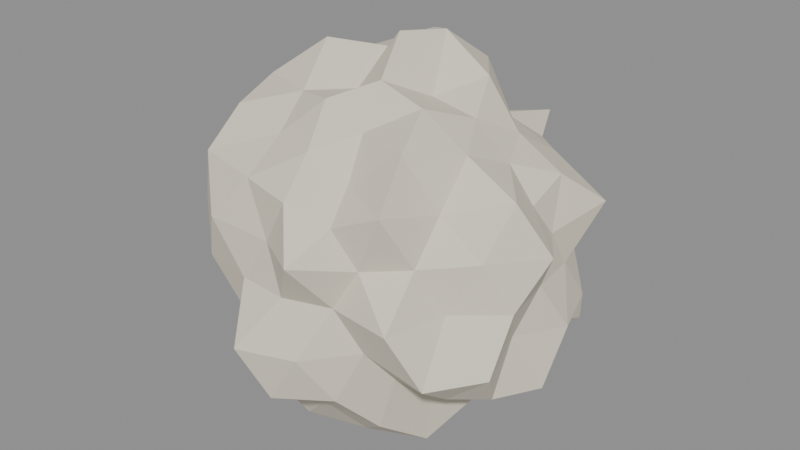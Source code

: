 # Source: PaperBall.blend  (saved by Blender 5.2.45; exported with 4.5.12 LTS)
import bpy
from mathutils import Matrix  # noqa: F401  (used for matrix-valued properties, if any)

bpy.ops.wm.read_factory_settings(use_empty=True)
scene = bpy.context.scene
scene.name = 'Scene'

# ---- collections
col_art_paperball = bpy.data.collections.new('ART_PaperBall'); scene.collection.children.link(col_art_paperball)

# ---- materials (node trees are filled in below, after node groups)
mat_paper_warmivory = bpy.data.materials.new('Paper_WarmIvory')
mat_paper_warmivory.diffuse_color = (0.76, 0.7, 0.57, 1.0)

# ---- material node trees
mat_paper_warmivory.use_nodes = True; mat_paper_warmivory.node_tree.nodes.clear()
_N = mat_paper_warmivory.node_tree.nodes; _L = mat_paper_warmivory.node_tree.links
n0 = _N.new('ShaderNodeBsdfPrincipled'); n0.name = 'Principled BSDF'; n0.location = (-200, 100)
n0.inputs[0].default_value = (0.76, 0.7, 0.57, 1.0)
n0.inputs[2].default_value = 0.95
n0.inputs[10].default_value = 0.005
n1 = _N.new('ShaderNodeOutputMaterial'); n1.name = 'Material Output'; n1.location = (200, 100)
_L.new(n0.outputs[0], n1.inputs[0])
n1.is_active_output = True

# ---- meshes
me_icosphere = bpy.data.meshes.new('Icosphere')
me_icosphere.from_pydata([(0.0, 0.0, -0.04875), (0.04232, -0.03075, -0.02615), (-0.01589, -0.04889, -0.0257), (-0.04441, 0.0, -0.0222), (-0.01341, 0.04126, -0.02169), (0.04616, 0.03354, -0.02853), (0.01516, -0.04666, 0.02453), (-0.03837, -0.02788, 0.02371), (-0.04285, 0.03113, 0.02649), (0.0176, 0.05418, 0.02849), (0.04759, 0.0, 0.0238), (0.0, 0.0, 0.06398), (-0.0124, -0.03816, -0.03502), (-0.01042, -0.03207, -0.05456), (-0.004646, -0.0143, -0.05794), (0.01018, -0.007394, -0.04848), (0.02701, -0.01962, -0.05401), (0.03036, -0.02206, -0.03275), (0.02634, -0.03375, -0.02487), (0.01523, -0.04688, -0.03047), (-0.001909, -0.05565, -0.03235), (0.03931, 0.01428, -0.02429), (0.05442, -2.335e-09, -0.03363), (0.04901, -0.01781, -0.03029), (0.01218, 0.00885, -0.05803), (0.02308, 0.01677, -0.04616), (0.03312, 0.02406, -0.03572), (-0.03975, 0.0, -0.03469), (-0.0297, 0.0, -0.04806), (-0.01313, 0.0, -0.05062), (-0.02402, -0.03556, -0.02493), (-0.03731, -0.02711, -0.02851), (-0.04072, -0.0117, -0.02461), (-0.01398, 0.04304, -0.03949), (-0.008356, 0.02572, -0.04375), (-0.004093, 0.0126, -0.05105), (-0.04589, 0.01319, -0.02774), (-0.04136, 0.03005, -0.0316), (-0.03002, 0.04445, -0.03116), (-0.001834, 0.05348, -0.03108), (0.01373, 0.04226, -0.02747), (0.03284, 0.04208, -0.03101), (0.06079, -0.009381, 0.01596), (0.05478, -0.0178, 0.0), (0.05489, -0.02824, -0.01602), (0.05066, 0.02607, -0.01478), (0.04954, 0.0161, 0.0), (0.04953, 0.007643, 0.013), (0.009534, -0.05869, 0.01543), (0.0, -0.05129, 0.0), (-0.009931, -0.06113, -0.01607), (0.04422, -0.04387, -0.01616), (0.03558, -0.04897, 0.0), (0.02201, -0.04362, 0.01268), (-0.04248, -0.02186, 0.0124), (-0.05923, -0.01924, 0.0), (-0.04946, -0.007632, -0.01299), (-0.02305, -0.0457, -0.01328), (-0.03384, -0.04658, 0.0), (-0.04082, -0.0405, 0.01492), (-0.03786, 0.03756, 0.01384), (-0.03248, 0.04471, 0.0), (-0.02515, 0.04984, -0.01449), (-0.05486, 0.008466, -0.0144), (-0.05549, 0.01803, 0.0), (-0.04678, 0.02407, 0.01365), (0.02097, 0.04157, 0.01208), (0.02928, 0.0403, 0.0), (0.03574, 0.03546, -0.01306), (-0.00889, 0.05472, -0.01439), (0.0, 0.05276, 0.0), (0.007958, 0.04899, 0.01288), (0.05204, -0.01496, 0.03146), (0.0348, -0.02528, 0.02659), (0.03017, -0.04467, 0.03132), (0.001721, -0.05017, 0.02916), (-0.01528, -0.04702, 0.03056), (-0.03445, -0.04415, 0.03253), (-0.0409, -0.01486, 0.02528), (-0.05086, 2.182e-09, 0.03143), (-0.04946, 0.01797, 0.03057), (-0.03407, 0.04366, 0.03217), (-0.0143, 0.044, 0.02859), (0.001574, 0.04589, 0.02667), (0.02554, 0.03782, 0.02651), (0.03718, 0.02701, 0.02841), (0.04768, 0.0137, 0.02882), (0.004324, -0.01331, 0.05393), (0.008223, -0.02531, 0.04306), (0.0114, -0.0351, 0.0322), (0.03921, 0.0, 0.03421), (0.02743, 0.0, 0.04438), (0.01225, 0.0, 0.04721), (-0.009764, -0.007094, 0.04652), (-0.02276, -0.01653, 0.04551), (-0.03816, -0.02772, 0.04116), (-0.01155, 0.008394, 0.05504), (-0.0252, 0.01831, 0.0504), (-0.03266, 0.02373, 0.03523), (0.004967, 0.01529, 0.06195), (0.009704, 0.02987, 0.05081), (0.01128, 0.03471, 0.03185), (0.02077, 0.01509, 0.05134), (0.03293, 0.01357, 0.03734), (0.02202, 0.02589, 0.03564), (-0.008805, 0.0271, 0.05699), (-0.003336, 0.04349, 0.04573), (-0.02079, 0.03377, 0.04158), (-0.02827, 0.0, 0.05655), (-0.03252, 0.007875, 0.03507), (-0.04178, -0.01012, 0.04507), (-0.007508, -0.02311, 0.04859), (-0.01876, -0.03048, 0.03752), (-0.002766, -0.03606, 0.03791), (0.02017, -0.01466, 0.04987), (0.02739, -0.0322, 0.04432), (0.03563, -0.01467, 0.0404), (0.05503, 0.02716, 0.01765), (0.0427, 0.03103, -9.017e-10), (0.03222, 0.03306, 0.01328), (-0.008604, 0.05921, 0.01721), (-0.0171, 0.05264, -2.458e-08), (-0.02695, 0.05125, 0.01665), (-0.05576, 0.009563, 0.01627), (-0.05334, -2.004e-08, 3.28e-08), (-0.04858, -0.008331, 0.01417), (-0.02689, -0.05114, 0.01662), (-0.01623, -0.04995, -3.948e-08), (-0.007095, -0.04882, 0.01419), (0.03465, -0.03555, 0.01428), (0.04067, -0.02955, -9.619e-08), (0.04793, -0.02366, 0.01537), (0.01932, 0.05946, 0.0), (0.02246, 0.04273, -0.01388), (0.008184, 0.05632, -0.01637), (-0.03901, 0.02834, 0.0), (-0.03641, 0.03735, -0.015), (-0.0476, 0.02349, -0.01527), (-0.04159, -0.03022, 0.0), (-0.04789, -0.02363, -0.01536), (-0.03381, -0.03469, -0.01393), (0.01509, -0.04645, 0.0), (0.007982, -0.05493, -0.01596), (0.02221, -0.04225, -0.01373), (0.05153, -1.682e-09, 0.0), (0.0485, -0.008318, -0.01415), (0.05583, 0.009576, -0.01629), (0.0196, 0.03184, -0.0392), (0.006738, 0.02074, -0.04361), (0.002694, 0.03512, -0.03693), (-0.0251, 0.0295, -0.04061), (-0.02118, 0.01539, -0.05236), (-0.03966, 0.01634, -0.04497), (-0.03902, -0.01607, -0.04425), (-0.0191, -0.01388, -0.04721), (-0.0285, -0.0335, -0.04612), (0.03611, 0.008745, -0.03895), (0.03685, -0.008925, -0.03975), (0.02215, -3.637e-08, -0.04429), (0.002975, -0.03879, -0.04078), (0.008519, -0.02622, -0.05514), (0.02157, -0.03504, -0.04313)], [], [(0, 15, 14), (1, 17, 23), (0, 14, 29), (0, 29, 35), (0, 35, 24), (1, 23, 44), (2, 20, 50), (3, 32, 56), (4, 38, 62), (5, 41, 68), (1, 44, 51), (2, 50, 57), (3, 56, 63), (4, 62, 69), (5, 68, 45), (6, 74, 89), (7, 77, 95), (8, 80, 98), (9, 83, 101), (10, 86, 90), (92, 99, 11), (91, 102, 92), (90, 103, 91), (92, 102, 99), (102, 100, 99), (91, 103, 102), (103, 104, 102), (102, 104, 100), (104, 101, 100), (90, 86, 103), (86, 85, 103), (103, 85, 104), (85, 84, 104), (104, 84, 101), (84, 9, 101), (99, 96, 11), (100, 105, 99), (101, 106, 100), (99, 105, 96), (105, 97, 96), (100, 106, 105), (106, 107, 105), (105, 107, 97), (107, 98, 97), (101, 83, 106), (83, 82, 106), (106, 82, 107), (82, 81, 107), (107, 81, 98), (81, 8, 98), (96, 93, 11), (97, 108, 96), (98, 109, 97), (96, 108, 93), (108, 94, 93), (97, 109, 108), (109, 110, 108), (108, 110, 94), (110, 95, 94), (98, 80, 109), (80, 79, 109), (109, 79, 110), (79, 78, 110), (110, 78, 95), (78, 7, 95), (93, 87, 11), (94, 111, 93), (95, 112, 94), (93, 111, 87), (111, 88, 87), (94, 112, 111), (112, 113, 111), (111, 113, 88), (113, 89, 88), (95, 77, 112), (77, 76, 112), (112, 76, 113), (76, 75, 113), (113, 75, 89), (75, 6, 89), (87, 92, 11), (88, 114, 87), (89, 115, 88), (87, 114, 92), (114, 91, 92), (88, 115, 114), (115, 116, 114), (114, 116, 91), (116, 90, 91), (89, 74, 115), (74, 73, 115), (115, 73, 116), (73, 72, 116), (116, 72, 90), (72, 10, 90), (47, 86, 10), (46, 117, 47), (45, 118, 46), (47, 117, 86), (117, 85, 86), (46, 118, 117), (118, 119, 117), (117, 119, 85), (119, 84, 85), (45, 68, 118), (68, 67, 118), (118, 67, 119), (67, 66, 119), (119, 66, 84), (66, 9, 84), (71, 83, 9), (70, 120, 71), (69, 121, 70), (71, 120, 83), (120, 82, 83), (70, 121, 120), (121, 122, 120), (120, 122, 82), (122, 81, 82), (69, 62, 121), (62, 61, 121), (121, 61, 122), (61, 60, 122), (122, 60, 81), (60, 8, 81), (65, 80, 8), (64, 123, 65), (63, 124, 64), (65, 123, 80), (123, 79, 80), (64, 124, 123), (124, 125, 123), (123, 125, 79), (125, 78, 79), (63, 56, 124), (56, 55, 124), (124, 55, 125), (55, 54, 125), (125, 54, 78), (54, 7, 78), (59, 77, 7), (58, 126, 59), (57, 127, 58), (59, 126, 77), (126, 76, 77), (58, 127, 126), (127, 128, 126), (126, 128, 76), (128, 75, 76), (57, 50, 127), (50, 49, 127), (127, 49, 128), (49, 48, 128), (128, 48, 75), (48, 6, 75), (53, 74, 6), (52, 129, 53), (51, 130, 52), (53, 129, 74), (129, 73, 74), (52, 130, 129), (130, 131, 129), (129, 131, 73), (131, 72, 73), (51, 44, 130), (44, 43, 130), (130, 43, 131), (43, 42, 131), (131, 42, 72), (42, 10, 72), (66, 71, 9), (67, 132, 66), (68, 133, 67), (66, 132, 71), (132, 70, 71), (67, 133, 132), (133, 134, 132), (132, 134, 70), (134, 69, 70), (68, 41, 133), (41, 40, 133), (133, 40, 134), (40, 39, 134), (134, 39, 69), (39, 4, 69), (60, 65, 8), (61, 135, 60), (62, 136, 61), (60, 135, 65), (135, 64, 65), (61, 136, 135), (136, 137, 135), (135, 137, 64), (137, 63, 64), (62, 38, 136), (38, 37, 136), (136, 37, 137), (37, 36, 137), (137, 36, 63), (36, 3, 63), (54, 59, 7), (55, 138, 54), (56, 139, 55), (54, 138, 59), (138, 58, 59), (55, 139, 138), (139, 140, 138), (138, 140, 58), (140, 57, 58), (56, 32, 139), (32, 31, 139), (139, 31, 140), (31, 30, 140), (140, 30, 57), (30, 2, 57), (48, 53, 6), (49, 141, 48), (50, 142, 49), (48, 141, 53), (141, 52, 53), (49, 142, 141), (142, 143, 141), (141, 143, 52), (143, 51, 52), (50, 20, 142), (20, 19, 142), (142, 19, 143), (19, 18, 143), (143, 18, 51), (18, 1, 51), (42, 47, 10), (43, 144, 42), (44, 145, 43), (42, 144, 47), (144, 46, 47), (43, 145, 144), (145, 146, 144), (144, 146, 46), (146, 45, 46), (44, 23, 145), (23, 22, 145), (145, 22, 146), (22, 21, 146), (146, 21, 45), (21, 5, 45), (26, 41, 5), (25, 147, 26), (24, 148, 25), (26, 147, 41), (147, 40, 41), (25, 148, 147), (148, 149, 147), (147, 149, 40), (149, 39, 40), (24, 35, 148), (35, 34, 148), (148, 34, 149), (34, 33, 149), (149, 33, 39), (33, 4, 39), (33, 38, 4), (34, 150, 33), (35, 151, 34), (33, 150, 38), (150, 37, 38), (34, 151, 150), (151, 152, 150), (150, 152, 37), (152, 36, 37), (35, 29, 151), (29, 28, 151), (151, 28, 152), (28, 27, 152), (152, 27, 36), (27, 3, 36), (27, 32, 3), (28, 153, 27), (29, 154, 28), (27, 153, 32), (153, 31, 32), (28, 154, 153), (154, 155, 153), (153, 155, 31), (155, 30, 31), (29, 14, 154), (14, 13, 154), (154, 13, 155), (13, 12, 155), (155, 12, 30), (12, 2, 30), (21, 26, 5), (22, 156, 21), (23, 157, 22), (21, 156, 26), (156, 25, 26), (22, 157, 156), (157, 158, 156), (156, 158, 25), (158, 24, 25), (23, 17, 157), (17, 16, 157), (157, 16, 158), (16, 15, 158), (158, 15, 24), (15, 0, 24), (12, 20, 2), (13, 159, 12), (14, 160, 13), (12, 159, 20), (159, 19, 20), (13, 160, 159), (160, 161, 159), (159, 161, 19), (161, 18, 19), (14, 15, 160), (15, 16, 160), (160, 16, 161), (16, 17, 161), (161, 17, 18), (17, 1, 18)])
_uv = me_icosphere.uv_layers.new(name='UVMap')
_uv.uv.foreach_set('vector', [0.5896, 0.2561, 0.6315, 0.2301, 0.6397, 0.3034, 0.6045, 0.78, 0.5705, 0.8279, 0.5705, 0.7542, 0.5896, 0.2561, 0.6397, 0.3034, 0.5694, 0.3035, 0.5896, 0.2561, 0.5694, 0.3035, 0.5424, 0.2582, 0.411, 0.8777, 0.4381, 0.9228, 0.3703, 0.9295, 0.7722, 0.2311, 0.7134, 0.2323, 0.7483, 0.1765, 0.08354, 0.07375, 0.0207, 0.0555, 0.08002, 0.01227, 0.2168, 0.2517, 0.19, 0.2129, 0.248, 0.2114, 0.6568, 0.8693, 0.6398, 0.9405, 0.6045, 0.897, 0.5006, 0.7542, 0.4389, 0.753, 0.4741, 0.6859, 0.7722, 0.2311, 0.7483, 0.1765, 0.8193, 0.1974, 0.08354, 0.07375, 0.08002, 0.01227, 0.1382, 0.06724, 0.2168, 0.2517, 0.248, 0.2114, 0.2739, 0.2727, 0.6568, 0.8693, 0.6045, 0.897, 0.6045, 0.8348, 0.5006, 0.7542, 0.4741, 0.6859, 0.5404, 0.7043, 0.1457, 0.6834, 0.08468, 0.7049, 0.1227, 0.6318, 0.2908, 0.07489, 0.2876, 0.001291, 0.3342, 0.0465, 0.7234, 0.5334, 0.7002, 0.5877, 0.6797, 0.5254, 0.938, 0.2875, 0.938, 0.3546, 0.8975, 0.3255, 0.3689, 0.6336, 0.326, 0.643, 0.3698, 0.5929, 0.8536, 0.9488, 0.8009, 0.9561, 0.8143, 0.8975, 0.4505, 0.8695, 0.4505, 0.7999, 0.5004, 0.8405, 0.6031, 0.4991, 0.5507, 0.4855, 0.5751, 0.4488, 0.5004, 0.8405, 0.4505, 0.7999, 0.4915, 0.7542, 0.5196, 0.4209, 0.4485, 0.4167, 0.4799, 0.365, 0.5751, 0.4488, 0.5507, 0.4855, 0.5196, 0.4209, 0.5507, 0.4855, 0.4861, 0.485, 0.5196, 0.4209, 0.5196, 0.4209, 0.4861, 0.485, 0.4485, 0.4167, 0.4861, 0.485, 0.4302, 0.4915, 0.4485, 0.4167, 0.183, 0.9724, 0.1457, 0.9853, 0.1457, 0.929, 0.5876, 0.5325, 0.5221, 0.528, 0.5507, 0.4855, 0.5507, 0.4855, 0.5221, 0.528, 0.4861, 0.485, 0.5221, 0.528, 0.4594, 0.527, 0.4861, 0.485, 0.4861, 0.485, 0.4594, 0.527, 0.4302, 0.4915, 0.8718, 0.2808, 0.938, 0.2875, 0.8975, 0.3255, 0.1844, 0.8578, 0.1844, 0.929, 0.1457, 0.9029, 0.4485, 0.4167, 0.4069, 0.3738, 0.4799, 0.365, 0.4302, 0.4915, 0.3727, 0.4273, 0.4485, 0.4167, -1.85e-08, 0.4374, 0.03024, 0.3794, 0.07413, 0.4254, 0.03024, 0.3794, 0.1067, 0.3723, 0.07413, 0.4254, 0.4485, 0.4167, 0.3727, 0.4273, 0.4069, 0.3738, 0.9461, 0.2573, 0.9204, 0.1848, 0.9915, 0.1922, 0.9915, 0.1922, 0.9204, 0.1848, 0.957, 0.1257, 0.9204, 0.1848, 0.891, 0.126, 0.957, 0.1257, 0.4302, 0.4915, 0.3703, 0.505, 0.3727, 0.4273, 0.8761, 0.2808, 0.8718, 0.2345, 0.9461, 0.2573, 0.9461, 0.2573, 0.8718, 0.2345, 0.9204, 0.1848, 0.863, 0.2751, 0.8076, 0.3047, 0.8194, 0.2323, 0.6045, 0.9643, 0.6601, 0.9405, 0.6601, 0.9978, 0.7079, 0.4723, 0.7234, 0.5334, 0.6797, 0.5254, 0.07413, 0.4254, 0.1113, 0.4838, 0.03721, 0.4629, 0.1067, 0.3723, 0.1357, 0.4044, 0.07413, 0.4254, 0.891, 0.126, 0.8969, 0.0792, 0.957, 0.1257, 0.07413, 0.4254, 0.1357, 0.4044, 0.1113, 0.4838, 0.1357, 0.4044, 0.1682, 0.4785, 0.1113, 0.4838, 0.957, 0.1257, 0.8969, 0.0792, 0.9855, 0.06211, 0.8969, 0.0792, 0.9351, 1.752e-08, 0.9855, 0.06211, 0.1357, 0.4044, 0.2149, 0.4152, 0.1682, 0.4785, 0.2149, 0.4152, 0.2415, 0.4769, 0.1682, 0.4785, 0.9562, 0.6431, 0.9562, 0.7145, 0.9077, 0.6577, 0.9562, 0.7145, 0.9057, 0.7351, 0.9077, 0.6577, 0.8969, 0.0792, 0.8718, 0.009853, 0.9351, 1.752e-08, 0.3703, 0.1655, 0.3133, 0.1193, 0.3697, 0.1037, 0.3697, 0.1037, 0.3133, 0.1193, 0.3342, 0.0465, 0.3133, 0.1193, 0.2908, 0.07489, 0.3342, 0.0465, 0.1113, 0.4838, 0.06589, 0.524, 0.03721, 0.4629, 0.1682, 0.4785, 0.1281, 0.5289, 0.1113, 0.4838, 0.2415, 0.4769, 0.1951, 0.5374, 0.1682, 0.4785, 0.1113, 0.4838, 0.1281, 0.5289, 0.06589, 0.524, 0.1281, 0.5289, 0.09516, 0.5817, 0.06589, 0.524, 0.1682, 0.4785, 0.1951, 0.5374, 0.1281, 0.5289, 0.1951, 0.5374, 0.1561, 0.591, 0.1281, 0.5289, 0.1281, 0.5289, 0.1561, 0.591, 0.09516, 0.5817, 0.1561, 0.591, 0.1227, 0.6318, 0.09516, 0.5817, 0.2415, 0.4769, 0.2747, 0.5427, 0.1951, 0.5374, 0.2747, 0.5427, 0.226, 0.6004, 0.1951, 0.5374, 0.1951, 0.5374, 0.226, 0.6004, 0.1561, 0.591, 0.226, 0.6004, 0.1832, 0.6527, 0.1561, 0.591, 0.1561, 0.591, 0.1832, 0.6527, 0.1227, 0.6318, 0.1832, 0.6527, 0.1457, 0.6834, 0.1227, 0.6318, 0.8536, 0.8827, 0.8536, 0.9488, 0.8143, 0.8975, 0.09516, 0.5817, 0.02842, 0.5726, 0.06589, 0.524, 0.1227, 0.6318, 0.04728, 0.6454, 0.09516, 0.5817, 0.9562, 0.6857, 0.992, 0.6431, 0.992, 0.7064, 0.482, 0.892, 0.4505, 0.8695, 0.5004, 0.8405, 0.09516, 0.5817, 0.04728, 0.6454, 0.02842, 0.5726, 0.04728, 0.6454, -1.129e-08, 0.6248, 0.02842, 0.5726, 0.5967, 0.4159, 0.6354, 0.4672, 0.5751, 0.4488, 0.6354, 0.4672, 0.6031, 0.4991, 0.5751, 0.4488, 0.1227, 0.6318, 0.08468, 0.7049, 0.04728, 0.6454, 0.07623, 0.8096, 0.01115, 0.7729, 0.0876, 0.7584, 0.0876, 0.7584, 0.01115, 0.7729, 0.02505, 0.7151, 0.9057, 0.8139, 0.9057, 0.7351, 0.9569, 0.7721, 0.6354, 0.4672, 0.6779, 0.5174, 0.6031, 0.4991, 0.6779, 0.5174, 0.6214, 0.5468, 0.6031, 0.4991, 0.3659, 0.6858, 0.326, 0.643, 0.3689, 0.6336, 0.3698, 0.7455, 0.2965, 0.7112, 0.3659, 0.6858, 0.5404, 0.7043, 0.5123, 0.6421, 0.5715, 0.644, 0.3659, 0.6858, 0.2965, 0.7112, 0.326, 0.643, 0.5665, 0.5866, 0.5221, 0.528, 0.5876, 0.5325, 0.9577, 0.8892, 0.9057, 0.8549, 0.9577, 0.8139, 0.5123, 0.6421, 0.4842, 0.5821, 0.5665, 0.5866, 0.5665, 0.5866, 0.4842, 0.5821, 0.5221, 0.528, 0.4842, 0.5821, 0.4594, 0.527, 0.5221, 0.528, 0.5404, 0.7043, 0.4741, 0.6859, 0.5123, 0.6421, 0.4741, 0.6859, 0.4496, 0.6317, 0.5123, 0.6421, 0.5123, 0.6421, 0.4496, 0.6317, 0.4842, 0.5821, 0.4496, 0.6317, 0.4291, 0.5782, 0.4842, 0.5821, 0.4842, 0.5821, 0.4291, 0.5782, 0.4594, 0.527, 0.4291, 0.5782, 0.3943, 0.517, 0.4594, 0.527, 0.2958, 0.9373, 0.2415, 0.953, 0.2415, 0.886, 0.3564, 0.8535, 0.2927, 0.8074, 0.3698, 0.7977, 0.9793, 0.6431, 0.9483, 0.587, 0.9993, 0.587, 0.3698, 0.7977, 0.2927, 0.8074, 0.3382, 0.7472, 0.2927, 0.8074, 0.2927, 0.7455, 0.3382, 0.7472, 0.9601, 0.8892, 0.9374, 0.9499, 0.9057, 0.8892, 0.8303, 0.4116, 0.77, 0.4364, 0.7662, 0.365, 0.7662, 0.365, 0.77, 0.4364, 0.7131, 0.4205, 0.863, 0.3455, 0.8076, 0.3047, 0.863, 0.2751, 0.8833, 0.3884, 0.8869, 0.4452, 0.8303, 0.4116, 0.8869, 0.4452, 0.8307, 0.475, 0.8303, 0.4116, 0.8303, 0.4116, 0.8307, 0.475, 0.77, 0.4364, 0.8307, 0.475, 0.7746, 0.5056, 0.77, 0.4364, 0.77, 0.4364, 0.7746, 0.5056, 0.7079, 0.4723, 0.7746, 0.5056, 0.7234, 0.5334, 0.7079, 0.4723, 0.7684, 0.5681, 0.7002, 0.5877, 0.7234, 0.5334, 0.8195, 0.6127, 0.7508, 0.6329, 0.7684, 0.5681, 0.2739, 0.2727, 0.2984, 0.2184, 0.3202, 0.2829, 0.7684, 0.5681, 0.7508, 0.6329, 0.7002, 0.5877, 0.7508, 0.6329, 0.6832, 0.6431, 0.7002, 0.5877, 0.3202, 0.2829, 0.2984, 0.2184, 0.3546, 0.2262, 0.2984, 0.2184, 0.3131, 0.1637, 0.3546, 0.2262, 0.3546, 0.2262, 0.3131, 0.1637, 0.3703, 0.1655, 0.3131, 0.1637, 0.3133, 0.1193, 0.3703, 0.1655, 0.2739, 0.2727, 0.248, 0.2114, 0.2984, 0.2184, 0.248, 0.2114, 0.2988, 0.1526, 0.2984, 0.2184, 0.7404, 0.9551, 0.7404, 0.8827, 0.8009, 0.9368, 0.4505, 0.8553, 0.3944, 0.8056, 0.4396, 0.7753, 0.4396, 0.7753, 0.3944, 0.8056, 0.4079, 0.7542, 0.5055, 0.8386, 0.5457, 0.809, 0.558, 0.8386, 0.5004, 0.7838, 0.5679, 0.7542, 0.5457, 0.809, 0.2019, 0.04627, 0.2197, 1.081e-08, 0.2648, 0.04575, 0.1382, 0.06724, 0.1482, 0.02763, 0.2019, 0.04627, 0.2648, 0.04575, 0.2197, 1.081e-08, 0.2876, 0.001291, 0.2939, 0.6036, 0.226, 0.6004, 0.2747, 0.5427, 0.2019, 0.04627, 0.1482, 0.02763, 0.2197, 1.081e-08, 0.5408, 0.9774, 0.5133, 0.9185, 0.5693, 0.9185, 0.2939, 0.6036, 0.2353, 0.6498, 0.226, 0.6004, 0.2353, 0.6498, 0.1832, 0.6527, 0.226, 0.6004, 0.1872, 0.8578, 0.1104, 0.8447, 0.1816, 0.8193, 0.1104, 0.8447, 0.1415, 0.7701, 0.1816, 0.8193, 0.1816, 0.8193, 0.1415, 0.7701, 0.1872, 0.7637, 0.8997, 0.9204, 0.8536, 0.9514, 0.8536, 0.8827, 0.2353, 0.6498, 0.2001, 0.7151, 0.1832, 0.6527, 0.2001, 0.7151, 0.1457, 0.6834, 0.1832, 0.6527, 0.02931, 0.8731, 0.07623, 0.8096, 0.07889, 0.8646, 0.6045, 0.7542, 0.6797, 0.7631, 0.6461, 0.8067, 0.8193, 0.1974, 0.8013, 0.1365, 0.8718, 0.1512, 0.02931, 0.8731, -5.411e-10, 0.8246, 0.07623, 0.8096, -5.411e-10, 0.8246, 0.01115, 0.7729, 0.07623, 0.8096, 0.8718, 0.1512, 0.8013, 0.1365, 0.8487, 0.09424, 0.8013, 0.1365, 0.7845, 0.06811, 0.8487, 0.09424, 0.9939, 0.4262, 0.9483, 0.384, 0.9939, 0.365, 0.7845, 0.06811, 0.7668, 2.687e-08, 0.8307, 0.04448, 0.8193, 0.1974, 0.7483, 0.1765, 0.8013, 0.1365, 0.7483, 0.1765, 0.7345, 0.1134, 0.8013, 0.1365, 0.8013, 0.1365, 0.7345, 0.1134, 0.7845, 0.06811, 0.7345, 0.1134, 0.7134, 0.0434, 0.7845, 0.06811, 0.7845, 0.06811, 0.7134, 0.0434, 0.7668, 2.687e-08, 0.6797, 0.5866, 0.6214, 0.5468, 0.6779, 0.5174, 0.5004, 0.9376, 0.4452, 0.9576, 0.4452, 0.892, 0.4496, 0.6317, 0.3703, 0.6281, 0.4291, 0.5782, 0.4741, 0.6859, 0.4168, 0.6781, 0.4496, 0.6317, 0.4291, 0.5782, 0.3703, 0.6281, 0.3729, 0.5645, 0.3698, 0.3847, 0.3132, 0.4263, 0.2939, 0.3723, 0.4496, 0.6317, 0.4168, 0.6781, 0.3703, 0.6281, 0.4466, 0.07407, 0.3791, 0.1099, 0.3703, 0.04298, 0.3698, 0.3847, 0.3698, 0.4627, 0.3132, 0.4263, 0.3698, 0.4627, 0.3285, 0.4887, 0.3132, 0.4263, 0.4741, 0.6859, 0.4389, 0.753, 0.4168, 0.6781, 0.4389, 0.753, 0.3864, 0.7204, 0.4168, 0.6781, 0.4466, 0.07407, 0.4475, 0.1252, 0.3791, 0.1099, 0.4475, 0.1252, 0.3871, 0.1701, 0.3791, 0.1099, 0.3698, 0.4627, 0.3697, 0.5328, 0.3285, 0.4887, 0.3697, 0.5328, 0.2949, 0.5341, 0.3285, 0.4887, 0.7746, 0.5056, 0.7684, 0.5681, 0.7234, 0.5334, 0.8307, 0.475, 0.8205, 0.5395, 0.7746, 0.5056, 0.8869, 0.4452, 0.8838, 0.5112, 0.8307, 0.475, 0.7746, 0.5056, 0.8205, 0.5395, 0.7684, 0.5681, 0.8205, 0.5395, 0.8195, 0.6127, 0.7684, 0.5681, 0.8307, 0.475, 0.8838, 0.5112, 0.8205, 0.5395, 0.8838, 0.5112, 0.8786, 0.5808, 0.8205, 0.5395, 0.8205, 0.5395, 0.8786, 0.5808, 0.8195, 0.6127, 0.8786, 0.5808, 0.8665, 0.6431, 0.8195, 0.6127, 0.8869, 0.4452, 0.9483, 0.4788, 0.8838, 0.5112, 0.9483, 0.4788, 0.9434, 0.5504, 0.8838, 0.5112, 0.8838, 0.5112, 0.9434, 0.5504, 0.8786, 0.5808, 0.9434, 0.5504, 0.9172, 0.61, 0.8786, 0.5808, 0.8786, 0.5808, 0.9172, 0.61, 0.8665, 0.6431, 0.2186, 0.308, 0.2168, 0.2517, 0.2739, 0.2727, 0.5055, 0.8386, 0.5004, 0.7838, 0.5457, 0.809, 0.4505, 0.8553, 0.3703, 0.8553, 0.3944, 0.8056, 0.248, 0.2114, 0.2236, 0.1582, 0.2988, 0.1526, 0.2794, 0.1165, 0.2384, 0.1071, 0.2648, 0.04575, 0.2384, 0.1071, 0.2019, 0.04627, 0.2648, 0.04575, 0.2988, 0.1526, 0.2236, 0.1582, 0.2384, 0.1071, 0.2236, 0.1582, 0.1771, 0.1113, 0.2384, 0.1071, 0.2384, 0.1071, 0.1771, 0.1113, 0.2019, 0.04627, 0.1771, 0.1113, 0.1382, 0.06724, 0.2019, 0.04627, 0.248, 0.2114, 0.19, 0.2129, 0.2236, 0.1582, 0.19, 0.2129, 0.1571, 0.1636, 0.2236, 0.1582, 0.2236, 0.1582, 0.1571, 0.1636, 0.1771, 0.1113, 0.1571, 0.1636, 0.1205, 0.1227, 0.1771, 0.1113, 0.1771, 0.1113, 0.1205, 0.1227, 0.1382, 0.06724, 0.1205, 0.1227, 0.08354, 0.07375, 0.1382, 0.06724, 0.0876, 0.924, 0.02931, 0.8731, 0.07889, 0.8646, 0.03657, 0.9699, 0.007393, 0.9263, 0.0876, 0.924, 0.1104, 0.8447, 0.0876, 0.7786, 0.1415, 0.7701, 0.0876, 0.924, 0.007393, 0.9263, 0.02931, 0.8731, 0.6045, 0.8348, 0.6045, 0.7542, 0.6461, 0.8067, 0.1415, 0.7701, 0.0876, 0.7786, 0.1211, 0.7151, 0.8326, 0.6709, 0.7649, 0.7021, 0.7626, 0.6431, 0.2684, 0.7151, 0.2494, 0.7742, 0.2098, 0.7397, 0.2494, 0.7742, 0.1872, 0.81, 0.2098, 0.7397, 0.8899, 0.6431, 0.8924, 0.7137, 0.8326, 0.6709, 0.8924, 0.7137, 0.8274, 0.7404, 0.8326, 0.6709, 0.8326, 0.6709, 0.8274, 0.7404, 0.7649, 0.7021, 0.8274, 0.7404, 0.759, 0.759, 0.7649, 0.7021, 0.2494, 0.7742, 0.2526, 0.8312, 0.1872, 0.81, 0.2526, 0.8312, 0.2199, 0.8652, 0.1872, 0.81, 0.6797, 0.5866, 0.6008, 0.5921, 0.6214, 0.5468, 0.399, 0.9896, 0.3703, 0.9295, 0.4246, 0.9295, 0.3698, 0.8795, 0.3154, 0.9246, 0.3152, 0.8535, 0.6797, 0.5866, 0.6202, 0.6407, 0.6008, 0.5921, 0.6202, 0.6407, 0.5715, 0.644, 0.6008, 0.5921, 0.8076, 0.2323, 0.787, 0.2931, 0.7605, 0.2374, 0.787, 0.2931, 0.7134, 0.297, 0.7605, 0.2374, 0.6202, 0.6407, 0.5983, 0.7097, 0.5715, 0.644, 0.5983, 0.7097, 0.5404, 0.7043, 0.5715, 0.644, 0.3698, 0.8795, 0.3698, 0.9526, 0.3154, 0.9246, 0.8076, 0.3531, 0.7384, 0.3633, 0.787, 0.2931, 0.787, 0.2931, 0.7384, 0.3633, 0.7134, 0.297, 0.6656, 0.04801, 0.5821, 0.06754, 0.6176, 0.004798, 0.6176, 0.004798, 0.5821, 0.06754, 0.5514, -2.165e-08, 0.1409, 0.9319, 0.0876, 0.8741, 0.1457, 0.8578, 0.5503, 0.09432, 0.4839, 0.0661, 0.5327, 0.02743, 0.5689, 0.1534, 0.5048, 0.1361, 0.5503, 0.09432, 0.5897, 0.2183, 0.5254, 0.2001, 0.5689, 0.1534, 0.5503, 0.09432, 0.5048, 0.1361, 0.4839, 0.0661, 0.5048, 0.1361, 0.4475, 0.1252, 0.4839, 0.0661, 0.5689, 0.1534, 0.5254, 0.2001, 0.5048, 0.1361, 0.5254, 0.2001, 0.4629, 0.186, 0.5048, 0.1361, 0.5048, 0.1361, 0.4629, 0.186, 0.4475, 0.1252, 0.4629, 0.186, 0.3871, 0.1701, 0.4475, 0.1252, 0.5897, 0.2183, 0.5424, 0.2582, 0.5254, 0.2001, 0.5424, 0.2582, 0.4832, 0.2455, 0.5254, 0.2001, 0.5254, 0.2001, 0.4832, 0.2455, 0.4629, 0.186, 0.4832, 0.2455, 0.4107, 0.237, 0.4629, 0.186, 0.4629, 0.186, 0.4107, 0.237, 0.3871, 0.1701, 0.3321, 0.5929, 0.2949, 0.5341, 0.3697, 0.5328, 0.2415, 0.955, 0.1872, 0.9192, 0.2415, 0.886, 0.4832, 0.2455, 0.439, 0.2928, 0.4107, 0.237, 0.5424, 0.2582, 0.5055, 0.3148, 0.4832, 0.2455, 0.4107, 0.237, 0.439, 0.2928, 0.3703, 0.2768, 0.439, 0.2928, 0.4005, 0.3335, 0.3703, 0.2768, 0.4832, 0.2455, 0.5055, 0.3148, 0.439, 0.2928, 0.5055, 0.3148, 0.4636, 0.365, 0.439, 0.2928, 0.439, 0.2928, 0.4636, 0.365, 0.4005, 0.3335, 0.1601, 0.3453, 0.2186, 0.308, 0.2104, 0.3723, 0.5424, 0.2582, 0.5694, 0.3035, 0.5055, 0.3148, 0.05525, 0.2868, 0.1094, 0.2888, 0.08737, 0.3471, 0.08737, 0.3471, 0.1094, 0.2888, 0.1601, 0.3453, 0.1094, 0.2888, 0.172, 0.2706, 0.1601, 0.3453, 0.1601, 0.3453, 0.172, 0.2706, 0.2186, 0.308, 0.172, 0.2706, 0.2168, 0.2517, 0.2186, 0.308, 0.172, 0.2706, 0.19, 0.2129, 0.2168, 0.2517, 0.1094, 0.2888, 0.132, 0.2293, 0.172, 0.2706, 0.05525, 0.2868, 0.069, 0.2343, 0.1094, 0.2888, 0.172, 0.2706, 0.132, 0.2293, 0.19, 0.2129, 0.132, 0.2293, 0.1571, 0.1636, 0.19, 0.2129, 0.1094, 0.2888, 0.069, 0.2343, 0.132, 0.2293, 0.7404, 0.9212, 0.6797, 0.9623, 0.6797, 0.8827, 0.132, 0.2293, 0.0819, 0.1667, 0.1571, 0.1636, 0.0819, 0.1667, 0.1205, 0.1227, 0.1571, 0.1636, 0.05525, 0.2868, -1.768e-09, 0.2451, 0.069, 0.2343, -1.768e-09, 0.2451, 0.009775, 0.1789, 0.069, 0.2343, 0.069, 0.2343, 0.009775, 0.1789, 0.0819, 0.1667, 0.938, 0.354, 0.9919, 0.2943, 0.9919, 0.3546, 1.0, 0.43, 0.9483, 0.478, 0.9483, 0.4262, 0.05936, 0.1258, 0.08354, 0.07375, 0.1205, 0.1227, 0.1409, 0.9319, 0.0876, 0.9426, 0.0876, 0.8741, 0.6656, 0.04801, 0.6106, 0.1078, 0.5821, 0.06754, 0.7134, 0.08282, 0.6726, 0.1279, 0.6656, 0.04801, 0.9885, 0.478, 0.9971, 0.5275, 0.9483, 0.5275, 0.6106, 0.1078, 0.5689, 0.1534, 0.5503, 0.09432, 0.6656, 0.04801, 0.6726, 0.1279, 0.6106, 0.1078, 0.6726, 0.1279, 0.6223, 0.174, 0.6106, 0.1078, 0.6106, 0.1078, 0.6223, 0.174, 0.5689, 0.1534, 0.5478, 0.8672, 0.5004, 0.9089, 0.5004, 0.8386, 0.6797, 0.8288, 0.7393, 0.8121, 0.7085, 0.8674, 0.7393, 0.8121, 0.7865, 0.8827, 0.7085, 0.8674, 0.6726, 0.1279, 0.707, 0.1964, 0.6223, 0.174, 0.707, 0.1964, 0.6315, 0.2301, 0.6223, 0.174, 0.5478, 0.8672, 0.5693, 0.9185, 0.5004, 0.9089, 0.3703, 0.8553, 0.411, 0.8777, 0.3703, 0.9295, 0.05936, 0.1258, 0.0207, 0.0555, 0.08354, 0.07375, 0.009775, 0.1789, 8.17e-09, 0.1272, 0.05936, 0.1258, 0.6397, 0.3034, 0.6994, 0.2689, 0.6868, 0.3394, 0.05936, 0.1258, 8.17e-09, 0.1272, 0.0207, 0.0555, 0.86, 0.78, 0.8274, 0.7404, 0.8924, 0.7137, 0.9057, 0.8269, 0.8482, 0.8569, 0.86, 0.78, 0.8482, 0.8569, 0.8118, 0.8111, 0.86, 0.78, 0.1457, 0.9426, 0.1457, 0.9997, 0.09322, 0.9499, 0.8118, 0.8111, 0.759, 0.759, 0.8274, 0.7404, 0.6397, 0.3034, 0.6315, 0.2301, 0.6994, 0.2689, 0.6315, 0.2301, 0.707, 0.1964, 0.6994, 0.2689, 0.8482, 0.8569, 0.7865, 0.8827, 0.8118, 0.8111, 0.7865, 0.8827, 0.7393, 0.8121, 0.8118, 0.8111, 0.8118, 0.8111, 0.7393, 0.8121, 0.759, 0.759, 0.2684, 0.886, 0.2199, 0.8652, 0.2526, 0.8312])
me_icosphere.materials.append(mat_paper_warmivory)
me_icosphere.update()

# ---- objects
ob_root_paperball = bpy.data.objects.new('ROOT_PaperBall', None)
ob_crumpled_paper = bpy.data.objects.new('Crumpled_Paper', me_icosphere)

# ---- transforms, parenting, visibility, modifiers, constraints
ob_root_paperball.location = (0.0, 0.0, 0.0)
ob_crumpled_paper.parent = ob_root_paperball
ob_crumpled_paper.location = (0.0, 0.0, 0.065)

# ---- collection membership
col_art_paperball.objects.link(ob_root_paperball)
col_art_paperball.objects.link(ob_crumpled_paper)

# ---- scene / render settings (as saved in the file)
scene.frame_start = 1; scene.frame_end = 250; scene.frame_set(1)
scene.render.engine = 'BLENDER_EEVEE_NEXT'
scene.render.bake_bias = 0.0
scene.render.bake_samples = 0
scene.render.compositor_device = 'GPU'
scene.eevee.use_volume_custom_range = False
scene.eevee.fast_gi_thickness_near = 0.1
scene.eevee.fast_gi_thickness_far = 0.0
scene.eevee.ray_tracing_options.screen_trace_thickness = 0.1
bpy.context.view_layer.update()

# ---- added for rendering (the .blend has no active camera and no usable light): camera, sun + grey world if the file has none
cam_auto = bpy.data.cameras.new('AutoCamera')
cam_auto.lens = 50.0
cam_auto.sensor_width = 36.0
cam_auto.clip_end = 1000.0
ob_auto_camera = bpy.data.objects.new('AutoCamera', cam_auto)
scene.collection.objects.link(ob_auto_camera)
ob_auto_camera.location = (0.194492, -0.233288, 0.222946)
ob_auto_camera.rotation_euler = (1.09748, -7.21219e-08, 0.694738)
scene.camera = ob_auto_camera
light_auto_sun = bpy.data.lights.new('AutoSun', 'SUN')
light_auto_sun.energy = 3.0
light_auto_sun.angle = 0.0523599
ob_auto_sun = bpy.data.objects.new('AutoSun', light_auto_sun)
scene.collection.objects.link(ob_auto_sun)
ob_auto_sun.rotation_euler = (0.872665, 0.174533, 0.523599)
if scene.world is None:
    world_auto = bpy.data.worlds.new('AutoWorld')
    world_auto.color = (0.3, 0.3, 0.3)
    scene.world = world_auto
bpy.context.view_layer.update()
